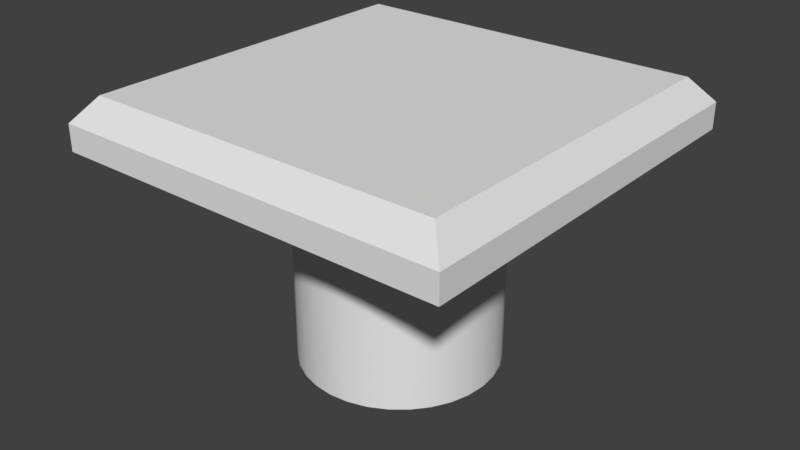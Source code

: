 # Source: tower-baseAvion.blend  (saved by Blender 2.78.0; exported with 4.5.12 LTS)
import bpy
from mathutils import Matrix  # noqa: F401  (used for matrix-valued properties, if any)

bpy.ops.wm.read_factory_settings(use_empty=True)
scene = bpy.context.scene
scene.name = 'Scene'

# ---- collections
col_collection_1 = bpy.data.collections.new('Collection 1'); scene.collection.children.link(col_collection_1)

# ---- materials (node trees are filled in below, after node groups)
mat_tower_avion_base = bpy.data.materials.new('tower-avion-base')
mat_tower_avion_base.alpha_threshold = 0.0
mat_tower_avion_base.use_transparent_shadow = False
mat_tower_avion_base.roughness = 0.5

# ---- material node trees

# ---- world
world_world = bpy.data.worlds.new('World'); scene.world = world_world
world_world.color = (0.05088, 0.05088, 0.05088)
world_world.use_sun_shadow = False
world_world.sun_shadow_jitter_overblur = 0.0
world_world.cycles.sampling_method = 'MANUAL'

# ---- meshes
me_cylinder = bpy.data.meshes.new('Cylinder')
me_cylinder.from_pydata([(0.0, 0.02624, -1.47), (0.0, 3.565, -1.47), (0.2869, 0.02624, -1.442), (0.2869, 3.565, -1.442), (0.5627, 0.02624, -1.359), (0.5627, 3.565, -1.359), (0.817, 0.02624, -1.223), (0.817, 3.565, -1.223), (1.04, 0.02624, -1.04), (1.04, 3.565, -1.04), (1.223, 0.02624, -0.817), (1.223, 3.565, -0.817), (1.359, 0.02624, -0.5627), (1.359, 3.565, -0.5627), (1.442, 0.02624, -0.2869), (1.442, 3.565, -0.2869), (1.47, 0.02624, -3.147e-07), (1.47, 3.565, 3.875e-08), (1.442, 0.02624, 0.2869), (1.442, 3.565, 0.2869), (1.359, 0.02624, 0.5627), (1.359, 3.565, 0.5627), (1.223, 0.02624, 0.817), (1.223, 3.565, 0.817), (1.04, 0.02624, 1.04), (1.04, 3.565, 1.04), (0.817, 0.02624, 1.223), (0.817, 3.565, 1.223), (0.5627, 0.02624, 1.359), (0.5627, 3.565, 1.359), (0.2869, 0.02624, 1.442), (0.2869, 3.565, 1.442), (-4.791e-07, 0.02624, 1.47), (-4.791e-07, 3.565, 1.47), (-0.2869, 0.02624, 1.442), (-0.2869, 3.565, 1.442), (-0.5627, 0.02624, 1.359), (-0.5627, 3.565, 1.359), (-0.817, 0.02624, 1.223), (-0.817, 3.565, 1.223), (-1.04, 0.02624, 1.04), (-1.04, 3.565, 1.04), (-1.223, 0.02624, 0.817), (-1.223, 3.565, 0.817), (-1.359, 0.02624, 0.5627), (-1.359, 3.565, 0.5627), (-1.442, 0.02624, 0.2869), (-1.442, 3.565, 0.2869), (-1.47, 0.02624, -1.624e-06), (-1.47, 3.565, -1.27e-06), (-1.442, 0.02624, -0.2869), (-1.442, 3.565, -0.2869), (-1.359, 0.02624, -0.5627), (-1.359, 3.565, -0.5627), (-1.223, 0.02624, -0.817), (-1.223, 3.565, -0.817), (-1.04, 0.02624, -1.04), (-1.04, 3.565, -1.04), (-0.8169, 0.02624, -1.223), (-0.8169, 3.565, -1.223), (-0.5627, 0.02624, -1.359), (-0.5627, 3.565, -1.359), (-0.2869, 0.02624, -1.442), (-0.2869, 3.565, -1.442), (-2.973, 3.662, 2.973), (-2.67, 4.024, 2.67), (-2.973, 3.662, -2.973), (-2.67, 4.024, -2.67), (2.973, 3.662, 2.973), (2.67, 4.024, 2.67), (2.973, 3.662, -2.973), (2.67, 4.024, -2.67), (-2.973, 3.273, -2.973), (-2.973, 3.273, 2.973), (2.973, 3.273, -2.973), (2.973, 3.273, 2.973)], [], [(0, 1, 3, 2), (2, 3, 5, 4), (4, 5, 7, 6), (6, 7, 9, 8), (8, 9, 11, 10), (10, 11, 13, 12), (12, 13, 15, 14), (14, 15, 17, 16), (16, 17, 19, 18), (18, 19, 21, 20), (20, 21, 23, 22), (22, 23, 25, 24), (24, 25, 27, 26), (26, 27, 29, 28), (28, 29, 31, 30), (30, 31, 33, 32), (32, 33, 35, 34), (34, 35, 37, 36), (36, 37, 39, 38), (38, 39, 41, 40), (40, 41, 43, 42), (42, 43, 45, 44), (44, 45, 47, 46), (46, 47, 49, 48), (48, 49, 51, 50), (50, 51, 53, 52), (52, 53, 55, 54), (54, 55, 57, 56), (56, 57, 59, 58), (58, 59, 61, 60), (60, 61, 63, 62), (62, 63, 1, 0), (65, 67, 66, 64), (67, 71, 70, 66), (71, 69, 68, 70), (69, 65, 64, 68), (64, 66, 72, 73), (69, 71, 67, 65), (73, 72, 74, 75), (66, 70, 74, 72), (68, 64, 73, 75), (70, 68, 75, 74)])
me_cylinder.polygons.foreach_set('use_smooth', [1, 1, 1, 1, 1, 1, 1, 1, 1, 1, 1, 1, 1, 1, 1, 1, 1, 1, 1, 1, 1, 1, 1, 1, 1, 1, 1, 1, 1, 1, 1, 1, 0, 0, 0, 0, 0, 0, 0, 0, 0, 0])
_uv = me_cylinder.uv_layers.new(name='UVMap')
_uv.uv.foreach_set('vector', [0.7924, 0.2975, 0.7924, 0.5951, 0.7673, 0.5951, 0.7673, 0.2975, 0.7673, 0.2975, 0.7673, 0.5951, 0.7432, 0.5951, 0.7432, 0.2975, 0.7432, 0.2975, 0.7432, 0.5951, 0.721, 0.5951, 0.721, 0.2975, 0.721, 0.2975, 0.721, 0.5951, 0.7015, 0.5951, 0.7015, 0.2975, 0.7015, 0.2975, 0.7015, 0.5951, 0.6821, 0.5951, 0.6821, 0.2975, 0.6821, 0.2975, 0.6821, 0.5951, 0.6598, 0.5951, 0.6598, 0.2975, 0.6598, 0.2975, 0.6598, 0.5951, 0.6357, 0.5951, 0.6357, 0.2975, 0.6357, 0.2975, 0.6357, 0.5951, 0.6106, 0.5951, 0.6106, 0.2975, 0.6106, 0.2975, 0.6106, 0.5951, 0.5856, 0.5951, 0.5856, 0.2975, 0.5856, 0.2975, 0.5856, 0.5951, 0.5615, 0.5951, 0.5615, 0.2975, 0.5615, 0.2975, 0.5615, 0.5951, 0.5392, 0.5951, 0.5392, 0.2975, 0.5392, 0.2975, 0.5392, 0.5951, 0.5198, 0.5951, 0.5198, 0.2975, 0.7015, 0.2975, 0.7015, 2.005e-08, 0.721, 0.0, 0.721, 0.2975, 0.721, 0.2975, 0.721, 0.0, 0.7432, 4.009e-08, 0.7432, 0.2975, 0.7432, 0.2975, 0.7432, 4.009e-08, 0.7673, 4.009e-08, 0.7673, 0.2975, 0.7673, 0.2975, 0.7673, 4.009e-08, 0.7924, 4.009e-08, 0.7924, 0.2975, 0.7924, 0.2975, 0.7924, 4.009e-08, 0.8175, 4.009e-08, 0.8175, 0.2975, 0.8175, 0.2975, 0.8175, 4.009e-08, 0.8416, 6.014e-08, 0.8416, 0.2975, 0.8416, 0.2975, 0.8416, 6.014e-08, 0.8638, 4.009e-08, 0.8638, 0.2975, 0.8638, 0.2975, 0.8638, 4.009e-08, 0.8833, 4.009e-08, 0.8833, 0.2975, 0.5198, 0.2975, 0.5198, 0.0, 0.5392, 2.005e-08, 0.5392, 0.2975, 0.5392, 0.2975, 0.5392, 2.005e-08, 0.5615, 2.005e-08, 0.5615, 0.2975, 0.5615, 0.2975, 0.5615, 2.005e-08, 0.5856, 2.005e-08, 0.5856, 0.2975, 0.5856, 0.2975, 0.5856, 2.005e-08, 0.6106, 2.005e-08, 0.6106, 0.2975, 0.6106, 0.2975, 0.6106, 2.005e-08, 0.6357, 2.005e-08, 0.6357, 0.2975, 0.6357, 0.2975, 0.6357, 2.005e-08, 0.6598, 2.005e-08, 0.6598, 0.2975, 0.6598, 0.2975, 0.6598, 2.005e-08, 0.6821, 2.005e-08, 0.6821, 0.2975, 0.6821, 0.2975, 0.6821, 2.005e-08, 0.7015, 2.005e-08, 0.7015, 0.2975, 0.8833, 0.2975, 0.8833, 0.5951, 0.8638, 0.5951, 0.8638, 0.2975, 0.8638, 0.2975, 0.8638, 0.5951, 0.8416, 0.5951, 0.8416, 0.2975, 0.8416, 0.2975, 0.8416, 0.5951, 0.8175, 0.5951, 0.8175, 0.2975, 0.8175, 0.2975, 0.8175, 0.5951, 0.7924, 0.5951, 0.7924, 0.2975, 0.9416, 0.4745, 0.9416, 0.0255, 0.9732, 0.0, 0.9732, 0.5, 1.0, 0.5255, 1.0, 0.9745, 0.9684, 1.0, 0.9684, 0.5, 0.9416, 0.0255, 0.9416, 0.4745, 0.9101, 0.5, 0.9101, 0.0, 0.8833, 0.9745, 0.8833, 0.5255, 0.9149, 0.5, 0.9149, 1.0, 0.9732, 0.5, 0.9732, 0.0, 1.0, 2.005e-08, 1.0, 0.5, 0.0, 0.5, 0.4667, 0.5, 0.4667, 0.949, 8.336e-08, 0.949, 0.5198, 0.5, 1.25e-07, 0.5, 0.0, 1.203e-07, 0.5198, 0.0, 0.9684, 0.5, 0.9684, 1.0, 0.9416, 1.0, 0.9416, 0.5, 0.9149, 1.0, 0.9149, 0.5, 0.9416, 0.5, 0.9416, 1.0, 0.9101, 0.0, 0.9101, 0.5, 0.8833, 0.5, 0.8833, 0.0])
me_cylinder.materials.append(mat_tower_avion_base)
me_cylinder.use_remesh_preserve_volume = False
me_cylinder.use_remesh_preserve_attributes = False
me_cylinder.use_mirror_vertex_groups = False
me_cylinder.update()

# ---- objects
ob_tower_avion_base = bpy.data.objects.new('tower-avion-base', me_cylinder)

# ---- transforms, parenting, visibility, modifiers, constraints
ob_tower_avion_base.location = (0.0, 0.0, 0.0)
ob_tower_avion_base.rotation_euler = (1.571, -0.0, 0.0)
ob_tower_avion_base.lineart.crease_threshold = 0.0

# ---- collection membership
col_collection_1.objects.link(ob_tower_avion_base)

# ---- scene / render settings (as saved in the file)
scene.frame_start = 0; scene.frame_end = 55; scene.frame_set(0)
scene.render.engine = 'BLENDER_EEVEE_NEXT'
scene.render.resolution_percentage = 50
scene.render.dither_intensity = 0.0
scene.cycles.use_denoising = False
scene.cycles.samples = 128
scene.cycles.sampling_pattern = 'TABULATED_SOBOL'
scene.cycles.light_sampling_threshold = 0.0
scene.cycles.use_adaptive_sampling = False
scene.cycles.use_light_tree = False
scene.cycles.blur_glossy = 0.0
scene.cycles.sample_clamp_indirect = 0.0
scene.view_settings.view_transform = 'Standard'
bpy.context.view_layer.update()

# ---- added for rendering (the .blend has no active camera and no usable light): camera, sun
cam_auto = bpy.data.cameras.new('AutoCamera')
cam_auto.lens = 50.0
cam_auto.sensor_width = 36.0
cam_auto.clip_end = 1000.0
ob_auto_camera = bpy.data.objects.new('AutoCamera', cam_auto)
scene.collection.objects.link(ob_auto_camera)
ob_auto_camera.location = (8.61507, -10.3381, 8.91694)
ob_auto_camera.rotation_euler = (1.09748, -7.21219e-08, 0.694738)
scene.camera = ob_auto_camera
light_auto_sun = bpy.data.lights.new('AutoSun', 'SUN')
light_auto_sun.energy = 3.0
light_auto_sun.angle = 0.0523599
ob_auto_sun = bpy.data.objects.new('AutoSun', light_auto_sun)
scene.collection.objects.link(ob_auto_sun)
ob_auto_sun.rotation_euler = (0.872665, 0.174533, 0.523599)
bpy.context.view_layer.update()
